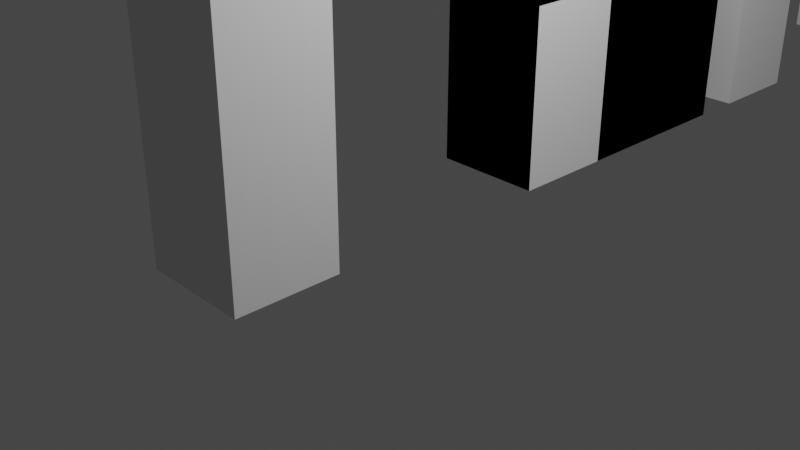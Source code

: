 # Source: POPPERS-text.blend  (saved by Blender 3.2.14; exported with 4.5.12 LTS)
import bpy
from mathutils import Matrix  # noqa: F401  (used for matrix-valued properties, if any)

bpy.ops.wm.read_factory_settings(use_empty=True)
scene = bpy.context.scene
scene.name = 'Scene'

# ---- collections
col_collection = bpy.data.collections.new('Collection'); scene.collection.children.link(col_collection)

# ---- world
world_world = bpy.data.worlds.new('World'); scene.world = world_world
world_world.use_nodes = True; world_world.node_tree.nodes.clear()
_N = world_world.node_tree.nodes; _L = world_world.node_tree.links
n0 = _N.new('ShaderNodeOutputWorld'); n0.name = 'World Output'; n0.location = (300, 300)
n1 = _N.new('ShaderNodeBackground'); n1.name = 'Background'; n1.location = (10, 300)
n1.inputs[0].default_value = (0.05088, 0.05088, 0.05088, 1.0)
_L.new(n1.outputs[0], n0.inputs[0])
n0.is_active_output = True
world_world.color = (0.05088, 0.05088, 0.05088)
world_world.use_sun_shadow = False
world_world.sun_shadow_jitter_overblur = 0.0

# ---- cameras
cam_camera = bpy.data.cameras.new('Camera')
cam_camera.clip_end = 100.0
cam_camera.ortho_scale = 7.314

# ---- lights
light_light = bpy.data.lights.new('Light', 'POINT')
light_light.transmission_factor = 0.0
light_light.energy = 1000.0
light_light.shadow_soft_size = 0.1
light_light.shadow_maximum_resolution = 0.006
light_light.use_absolute_resolution = True

# ---- meshes
me_cube_001 = bpy.data.meshes.new('Cube.001')
me_cube_001.from_pydata([(-0.6152, -0.173, -1.0), (-0.6152, -0.173, 1.0), (-0.6152, 1.0, -1.0), (-0.6152, 1.0, 1.0), (0.6152, -0.173, -1.0), (0.6152, -0.173, 1.0), (0.6152, 1.0, -1.0), (0.6152, 1.0, 1.0), (-0.6152, -0.173, 5.877), (-0.6152, 1.0, 5.877), (0.6152, 1.0, 5.877), (0.6152, -0.173, 5.877), (0.6152, 1.0, 3.438), (0.6152, -0.173, 3.438), (-0.6152, -0.173, 3.438), (-0.6152, 1.0, 3.438), (0.6152, 1.0, 4.658), (-0.6152, -0.173, 4.658), (0.6152, -0.173, 4.658), (-0.6152, 1.0, 4.658), (0.6152, -0.173, 2.219), (-0.6152, 1.0, 2.219), (0.6152, 1.0, 2.219), (-0.6152, -0.173, 2.219), (-0.6152, 3.132, 5.877), (0.6152, 3.132, 5.877), (0.6152, 3.132, 4.658), (0.6152, 3.132, 2.219), (0.6152, 3.132, 3.438), (-0.6152, 3.132, 3.438), (-0.6152, 3.132, 4.658), (-0.6152, 3.132, 2.219), (0.6152, 2.066, 5.877), (-0.6152, 2.066, 5.877), (-0.6152, 2.066, 4.658), (0.6152, 2.066, 4.658), (0.6152, 2.066, 2.219), (-0.6152, 2.066, 2.219), (-0.6152, 3.648, -1.0), (-0.6152, 3.648, 1.0), (-0.6152, 4.821, -1.0), (-0.6152, 4.821, 1.0), (0.6152, 3.648, -1.0), (0.6152, 3.648, 1.0), (0.6152, 4.821, -1.0), (0.6152, 4.821, 1.0), (-0.6152, 3.648, 5.877), (-0.6152, 4.821, 5.877), (0.6152, 4.821, 5.877), (0.6152, 3.648, 5.877), (0.6152, 4.821, 3.438), (0.6152, 3.648, 3.438), (-0.6152, 3.648, 3.438), (-0.6152, 4.821, 3.438), (0.6152, 4.821, 4.658), (-0.6152, 3.648, 4.658), (0.6152, 3.648, 4.658), (-0.6152, 4.821, 4.658), (0.6152, 3.648, 2.219), (-0.6152, 4.821, 2.219), (0.6152, 4.821, 2.219), (-0.6152, 3.648, 2.219), (-0.6152, 6.952, 5.877), (0.6152, 6.952, 5.877), (0.6152, 6.952, 4.658), (0.6152, 5.887, 1.44), (-0.6152, 5.887, 1.44), (-0.6152, 6.952, 1.44), (-0.6152, 6.952, 4.658), (0.6152, 6.952, 1.44), (0.6152, 5.887, 5.877), (-0.6152, 5.887, 5.877), (-0.6152, 5.887, 4.658), (0.6152, 5.887, 4.658), (0.6152, 4.821, 0.2203), (-0.6152, 4.821, 0.2203), (-0.6152, 4.821, -0.9985), (0.6152, 4.821, -0.9985), (-0.6152, 8.721, 1.0), (0.6152, 6.952, -0.9985), (0.6152, 6.952, 0.2203), (-0.6152, 6.952, 0.2203), (-0.6152, 8.721, -1.0), (-0.6152, 6.952, -0.9985), (-0.6152, 7.548, 1.0), (-0.6152, 7.548, -1.0), (0.6152, 5.887, -0.9985), (-0.6152, 5.887, -0.9985), (0.6152, 7.548, -1.0), (0.6152, 7.548, 1.0), (0.6152, 8.721, -1.0), (0.6152, 8.721, 1.0), (-0.6152, 7.548, 5.877), (-0.6152, 8.721, 5.877), (0.6152, 8.721, 5.877), (0.6152, 7.548, 5.877), (0.6152, 8.721, 3.438), (0.6152, 7.548, 3.438), (-0.6152, 7.548, 3.438), (-0.6152, 8.721, 3.438), (0.6152, 8.721, 4.658), (-0.6152, 7.548, 4.658), (0.6152, 7.548, 4.658), (-0.6152, 8.721, 4.658), (0.6152, 7.548, 2.219), (-0.6152, 8.721, 2.219), (0.6152, 8.721, 2.219), (-0.6152, 7.548, 2.219), (-0.6152, 10.85, 5.877), (0.6152, 10.85, 5.877), (0.6152, 10.85, 4.658), (0.6152, 10.85, 2.219), (0.6152, 10.85, 3.438), (-0.6152, 10.85, 3.438), (-0.6152, 10.85, 4.658), (-0.6152, 10.85, 2.219), (0.6152, 9.787, 5.877), (-0.6152, 9.787, 5.877), (-0.6152, 9.787, 4.658), (0.6152, 9.787, 4.658), (0.6152, 9.787, 2.219), (-0.6152, 9.787, 2.219), (-0.6152, 12.64, 1.0), (-0.6152, 12.64, -1.0), (-0.6152, 11.46, 1.0), (-0.6152, 11.46, -1.0), (0.6152, 11.46, -1.0), (0.6152, 11.46, 1.0), (0.6152, 12.64, -1.0), (0.6152, 12.64, 1.0), (-0.6152, 11.46, 5.877), (-0.6152, 12.64, 5.877), (0.6152, 12.64, 5.877), (0.6152, 11.46, 5.877), (0.6152, 12.64, 3.438), (0.6152, 11.46, 3.438), (-0.6152, 11.46, 3.438), (-0.6152, 12.64, 3.438), (0.6152, 12.64, 4.658), (-0.6152, 11.46, 4.658), (0.6152, 11.46, 4.658), (-0.6152, 12.64, 4.658), (0.6152, 11.46, 2.219), (-0.6152, 12.64, 2.219), (0.6152, 12.64, 2.219), (-0.6152, 11.46, 2.219), (-0.6152, 14.77, 5.877), (0.6152, 14.77, 5.877), (0.6152, 14.77, 4.658), (0.6152, 14.77, 2.219), (0.6152, 14.77, 3.438), (-0.6152, 14.77, 3.438), (-0.6152, 14.77, 4.658), (-0.6152, 14.77, 2.219), (0.6152, 13.7, 5.877), (-0.6152, 13.7, 5.877), (-0.6152, 13.7, 4.658), (0.6152, 13.7, 4.658), (0.6152, 13.7, 2.219), (-0.6152, 13.7, 2.219), (-0.6152, 3.132, 2.219), (-0.6152, 3.648, -1.0), (-0.6152, 3.648, 1.0), (-0.6152, 4.821, 1.0), (0.6152, 3.648, -1.0), (0.6152, 3.648, 1.0), (0.6152, 4.821, 1.0), (-0.6152, 3.648, 5.877), (-0.6152, 4.821, 5.877), (0.6152, 4.821, 5.877), (0.6152, 3.648, 5.877), (0.6152, 4.821, 3.438), (0.6152, 3.648, 3.438), (-0.6152, 3.648, 3.438), (-0.6152, 4.821, 3.438), (0.6152, 4.821, 4.658), (-0.6152, 3.648, 4.658), (0.6152, 3.648, 4.658), (-0.6152, 4.821, 4.658), (0.6152, 3.648, 2.219), (-0.6152, 4.821, 2.219), (0.6152, 4.821, 2.219), (-0.6152, 3.648, 2.219), (-0.6152, 6.952, 5.877), (0.6152, 6.952, 5.877), (0.6152, 6.952, 4.658), (0.6152, 5.887, 1.44), (-0.6152, 5.887, 1.44), (-0.6152, 6.952, 1.44), (-0.6152, 6.952, 4.658), (0.6152, 6.952, 1.44), (0.6152, 5.887, 5.877), (-0.6152, 5.887, 5.877), (-0.6152, 5.887, 4.658), (0.6152, 5.887, 4.658), (0.6152, 4.821, 0.2203), (-0.6152, 4.821, 0.2203), (-0.6152, 4.821, -0.9985), (0.6152, 4.821, -0.9985), (0.6152, 6.952, -0.9985), (0.6152, 6.952, 0.2203), (-0.6152, 6.952, 0.2203), (-0.6152, 6.952, -0.9985), (0.6152, 5.887, -0.9985), (-0.6152, 5.887, -0.9985), (-0.6152, 15.45, -1.0), (-0.6152, 15.45, 1.0), (-0.6152, 16.63, -1.0), (-0.6152, 16.63, 0.3172), (0.6152, 15.45, -1.0), (0.6152, 15.45, 1.0), (0.6152, 16.63, -1.0), (0.6152, 16.63, 0.3172), (-0.6152, 14.94, 2.219), (-0.6152, 15.45, -1.0), (-0.6152, 15.45, 1.0), (-0.6152, 16.63, 0.3172), (0.6152, 15.45, -1.0), (0.6152, 15.45, 1.0), (0.6152, 16.63, 0.3172), (-0.6152, 15.45, 5.877), (-0.6152, 16.63, 5.877), (0.6152, 16.63, 5.877), (0.6152, 15.45, 5.877), (0.6152, 16.63, 3.438), (0.6152, 15.45, 3.438), (-0.6152, 15.45, 3.438), (-0.6152, 16.63, 3.438), (0.6152, 16.63, 4.658), (-0.6152, 15.45, 4.658), (0.6152, 15.45, 4.658), (-0.6152, 16.63, 4.658), (0.6152, 15.45, 2.219), (-0.6152, 16.63, 2.219), (0.6152, 16.63, 2.219), (-0.6152, 15.45, 2.219), (-0.6152, 18.67, 2.219), (-0.6152, 18.67, 4.658), (-0.6152, 18.67, 3.438), (0.6152, 18.67, 3.438), (0.6152, 18.67, 2.219), (0.6152, 18.67, 4.658), (0.6152, 18.67, 5.877), (-0.6152, 18.67, 5.877), (0.6152, 18.67, 0.3172), (0.6152, 18.67, -1.0), (-0.6152, 18.67, -1.0), (-0.6152, 18.67, 0.3172), (-0.6152, 20.55, 1.0), (-0.6152, 20.55, -1.0), (-0.6152, 19.37, 1.0), (-0.6152, 19.37, -1.0), (0.6152, 19.37, -1.0), (0.6152, 19.37, 1.0), (0.6152, 20.55, -1.0), (0.6152, 20.55, 1.0), (-0.6152, 19.37, 5.877), (-0.6152, 20.55, 5.877), (0.6152, 20.55, 5.877), (0.6152, 19.37, 5.877), (0.6152, 20.55, 3.438), (0.6152, 19.37, 3.438), (-0.6152, 19.37, 3.438), (-0.6152, 20.55, 3.438), (0.6152, 20.55, 4.658), (-0.6152, 19.37, 4.658), (0.6152, 19.37, 4.658), (-0.6152, 20.55, 4.658), (0.6152, 19.37, 2.219), (-0.6152, 20.55, 2.219), (0.6152, 20.55, 2.219), (-0.6152, 19.37, 2.219), (-0.6152, 22.68, 5.877), (0.6152, 22.68, 5.877), (0.6152, 22.68, 4.658), (0.6152, 22.68, 2.219), (0.6152, 22.68, 3.438), (-0.6152, 22.68, 3.438), (-0.6152, 22.68, 4.658), (-0.6152, 22.68, 2.219), (0.6152, 21.61, 5.877), (-0.6152, 21.61, 5.877), (-0.6152, 21.61, 4.658), (0.6152, 21.61, 4.658), (0.6152, 21.61, 2.219), (-0.6152, 21.61, 2.219), (0.6152, 21.61, 3.438), (-0.6152, 21.61, 3.438), (-0.6152, 21.73, -0.9984), (0.6152, 21.73, -0.9984), (-0.6152, 22.8, -0.9984), (0.6152, 22.8, -0.9984), (-0.6152, 23.47, 0.2256), (0.6152, 23.47, 0.2256), (0.6152, 24.53, 0.2256), (-0.6152, 24.53, 0.2256), (0.6152, 25.71, -0.9935), (-0.6152, 25.71, -0.9935), (-0.6152, 23.47, 5.877), (-0.6152, 24.64, 5.877), (0.6152, 24.64, 5.877), (0.6152, 23.47, 5.877), (-0.6152, 25.71, 0.2263), (0.6152, 25.71, 0.2263), (-0.6152, 26.77, -0.9935), (0.6152, 26.77, -0.9935), (0.6152, 24.64, 4.658), (-0.6152, 23.47, 4.658), (0.6152, 23.47, 4.658), (-0.6152, 24.64, 4.658), (0.6152, 26.77, 0.2263), (-0.6152, 26.77, 0.2263), (-0.6152, 24.64, -0.9935), (0.6152, 23.47, -0.9935), (-0.6152, 26.77, 5.877), (0.6152, 26.77, 5.877), (0.6152, 26.77, 4.658), (-0.6152, 23.47, -0.9935), (0.6152, 24.64, -0.9935), (0.6152, 23.47, 0.2263), (-0.6152, 26.77, 4.658), (0.6152, 24.64, 0.2263), (0.6152, 25.71, 5.877), (-0.6152, 25.71, 5.877), (-0.6152, 25.71, 4.658), (0.6152, 25.71, 4.658), (-0.6152, 24.64, 0.2263), (-0.6152, 23.47, 0.2263)], [], [(0, 1, 3, 2), (2, 3, 7, 6), (6, 7, 5, 4), (4, 5, 1, 0), (2, 6, 4, 0), (18, 16, 10, 11), (10, 9, 8, 11), (19, 17, 8, 9), (17, 18, 11, 8), (33, 32, 25, 24), (21, 15, 29, 31, 37), (23, 20, 13, 14), (21, 23, 14, 15), (20, 22, 12, 13), (12, 15, 19, 16), (14, 13, 18, 17), (15, 14, 17, 19), (13, 12, 16, 18), (5, 7, 22, 20), (3, 1, 23, 21), (1, 5, 20, 23), (7, 3, 21, 22), (26, 30, 24, 25), (27, 31, 29, 28), (15, 12, 28, 29), (34, 33, 24, 30), (12, 22, 36, 27, 28), (32, 35, 26, 25), (26, 35, 36, 27), (16, 19, 34, 35), (10, 16, 35, 32), (19, 9, 33, 34), (9, 10, 32, 33), (36, 37, 31, 27), (35, 34, 37, 36), (34, 30, 31, 37), (30, 26, 27, 31), (22, 21, 37, 36), (38, 39, 41, 40), (40, 41, 45, 44), (44, 45, 43, 42), (42, 43, 39, 38), (40, 44, 42, 38), (56, 54, 48, 49), (48, 47, 46, 49), (57, 55, 46, 47), (55, 56, 49, 46), (71, 70, 63, 62), (61, 58, 51, 52), (59, 61, 52, 53), (58, 60, 50, 51), (50, 53, 57, 54), (52, 51, 56, 55), (53, 52, 55, 57), (51, 50, 54, 56), (43, 45, 60, 58), (41, 39, 61, 59), (39, 43, 58, 61), (45, 41, 59, 60), (64, 68, 62, 63), (60, 59, 53, 50), (72, 71, 62, 68), (70, 73, 64, 63), (54, 57, 72, 73), (48, 54, 73, 70), (57, 47, 71, 72), (47, 48, 70, 71), (76, 75, 81, 83, 87), (75, 74, 80, 81), (74, 77, 86, 79, 80), (69, 65, 86, 79), (86, 87, 83, 79), (65, 66, 87, 86), (66, 67, 83, 87), (67, 69, 79, 83), (77, 76, 87, 86), (64, 73, 65, 69), (68, 64, 69, 67), (73, 72, 66, 65), (72, 68, 67, 66), (85, 84, 78, 82), (82, 78, 91, 90), (90, 91, 89, 88), (88, 89, 84, 85), (82, 90, 88, 85), (102, 100, 94, 95), (94, 93, 92, 95), (103, 101, 92, 93), (101, 102, 95, 92), (117, 116, 109, 108), (105, 99, 113, 115, 121), (107, 104, 97, 98), (105, 107, 98, 99), (104, 106, 96, 97), (96, 99, 103, 100), (98, 97, 102, 101), (99, 98, 101, 103), (97, 96, 100, 102), (89, 91, 106, 104), (78, 84, 107, 105), (84, 89, 104, 107), (91, 78, 105, 106), (110, 114, 108, 109), (111, 115, 113, 112), (99, 96, 112, 113), (118, 117, 108, 114), (96, 106, 120, 111, 112), (116, 119, 110, 109), (110, 119, 120, 111), (100, 103, 118, 119), (94, 100, 119, 116), (103, 93, 117, 118), (93, 94, 116, 117), (120, 121, 115, 111), (119, 118, 121, 120), (118, 114, 115, 121), (114, 110, 111, 115), (106, 105, 121, 120), (125, 124, 122, 123), (123, 122, 129, 128), (128, 129, 127, 126), (126, 127, 124, 125), (123, 128, 126, 125), (140, 138, 132, 133), (132, 131, 130, 133), (141, 139, 130, 131), (139, 140, 133, 130), (155, 154, 147, 146), (143, 137, 151, 153, 159), (145, 142, 135, 136), (143, 145, 136, 137), (142, 144, 134, 135), (134, 137, 141, 138), (136, 135, 140, 139), (137, 136, 139, 141), (135, 134, 138, 140), (127, 129, 144, 142), (122, 124, 145, 143), (124, 127, 142, 145), (129, 122, 143, 144), (148, 152, 146, 147), (149, 153, 151, 150), (137, 134, 150, 151), (156, 155, 146, 152), (134, 144, 158, 149, 150), (154, 157, 148, 147), (148, 157, 158, 149), (138, 141, 156, 157), (132, 138, 157, 154), (141, 131, 155, 156), (131, 132, 154, 155), (158, 159, 153, 149), (157, 156, 159, 158), (156, 152, 153, 159), (152, 148, 149, 153), (144, 143, 159, 158), (164, 165, 162, 161), (177, 175, 169, 170), (169, 168, 167, 170), (178, 176, 167, 168), (176, 177, 170, 167), (192, 191, 184, 183), (182, 179, 172, 173), (180, 182, 173, 174), (179, 181, 171, 172), (171, 174, 178, 175), (173, 172, 177, 176), (174, 173, 176, 178), (172, 171, 175, 177), (165, 166, 181, 179), (163, 162, 182, 180), (162, 165, 179, 182), (166, 163, 180, 181), (185, 189, 183, 184), (181, 180, 174, 171), (193, 192, 183, 189), (191, 194, 185, 184), (175, 178, 193, 194), (169, 175, 194, 191), (178, 168, 192, 193), (168, 169, 191, 192), (197, 196, 201, 202, 204), (196, 195, 200, 201), (195, 198, 203, 199, 200), (190, 186, 203, 199), (203, 204, 202, 199), (186, 187, 204, 203), (187, 188, 202, 204), (188, 190, 199, 202), (198, 197, 204, 203), (185, 194, 186, 190), (189, 185, 190, 188), (194, 193, 187, 186), (193, 189, 188, 187), (205, 206, 208, 207), (234, 233, 236, 240), (211, 212, 210, 209), (209, 210, 206, 205), (207, 211, 209, 205), (217, 218, 215, 214), (230, 228, 222, 223), (222, 221, 220, 223), (231, 229, 220, 221), (229, 230, 223, 220), (211, 207, 246, 245), (235, 232, 225, 226), (233, 235, 226, 227), (232, 234, 224, 225), (224, 227, 231, 228), (226, 225, 230, 229), (227, 226, 229, 231), (225, 224, 228, 230), (218, 219, 234, 232), (216, 215, 235, 233), (215, 218, 232, 235), (219, 216, 233, 234), (231, 221, 243, 237), (208, 212, 244, 247), (227, 224, 239, 238), (224, 234, 240, 239), (228, 231, 237, 241), (240, 236, 238, 239), (246, 247, 244, 245), (242, 241, 237, 243), (212, 211, 245, 244), (222, 228, 241, 242), (221, 222, 242, 243), (233, 227, 238, 236), (207, 208, 247, 246), (251, 250, 248, 249), (249, 248, 255, 254), (254, 255, 253, 252), (266, 264, 258, 259), (267, 265, 256, 257), (265, 266, 259, 256), (281, 280, 273, 272), (269, 263, 287, 277, 279, 285), (271, 268, 261, 262), (269, 271, 262, 263), (268, 270, 260, 261), (260, 263, 267, 264), (262, 261, 266, 265), (263, 262, 265, 267), (261, 260, 264, 266), (253, 255, 270, 268), (248, 250, 271, 269), (250, 253, 268, 271), (255, 248, 269, 270), (274, 278, 272, 273), (263, 260, 286, 276, 277, 287), (282, 281, 272, 278), (280, 283, 274, 273), (274, 283, 284, 275), (264, 267, 282, 283), (258, 264, 283, 280), (267, 257, 281, 282), (284, 285, 279, 275), (283, 282, 285, 284), (282, 278, 279, 285), (278, 274, 275, 279), (269, 285, 290, 288), (260, 270, 284, 286), (256, 259, 258, 257), (281, 257, 258, 280), (254, 252, 251, 249), (251, 252, 253, 250), (289, 288, 290, 291), (285, 284, 291, 290), (284, 270, 289, 291), (270, 269, 288, 289), (312, 318, 313, 317), (305, 296, 297, 304), (326, 321, 303, 302), (308, 306, 300, 301), (300, 299, 298, 301), (309, 307, 298, 299), (307, 308, 301, 298), (323, 322, 315, 314), (312, 326, 302, 297), (321, 318, 296, 303), (318, 312, 297, 296), (303, 296, 305, 310), (297, 302, 311, 304), (305, 304, 311, 310), (302, 303, 310, 311), (317, 313, 319, 327), (316, 320, 314, 315), (312, 317, 327, 326), (316, 325, 293, 294), (324, 323, 314, 320), (324, 320, 295, 292), (322, 325, 316, 315), (320, 316, 294, 295), (306, 309, 324, 325), (300, 306, 325, 322), (309, 299, 323, 324), (299, 300, 322, 323), (321, 326, 327, 319), (294, 293, 292, 295), (313, 318, 321, 319), (325, 324, 292, 293), (309, 306, 308, 307)])
_uv = me_cube_001.uv_layers.new(name='UVMap')
_uv.uv.foreach_set('vector', [0.375, 0.0, 0.625, 0.0, 0.625, 0.25, 0.375, 0.25, 0.375, 0.25, 0.625, 0.25, 0.625, 0.5, 0.375, 0.5, 0.375, 0.5, 0.625, 0.5, 0.625, 0.75, 0.375, 0.75, 0.375, 0.75, 0.625, 0.75, 0.625, 1.0, 0.375, 1.0, 0.125, 0.5, 0.375, 0.5, 0.375, 0.75, 0.125, 0.75, 0.625, 0.75, 0.625, 0.5, 0.625, 0.5, 0.625, 0.75, 0.625, 0.5, 0.875, 0.5, 0.875, 0.75, 0.625, 0.75, 0.625, 0.25, 0.625, 0.0, 0.625, 0.0, 0.625, 0.25, 0.625, 1.0, 0.625, 0.75, 0.625, 0.75, 0.625, 1.0, 0.875, 0.5, 0.625, 0.5, 0.625, 0.5, 0.875, 0.5, 0.625, 0.25, 0.625, 0.25, 0.625, 0.25, 0.625, 0.25, 0.625, 0.25, 0.625, 1.0, 0.625, 0.75, 0.625, 0.75, 0.625, 1.0, 0.625, 0.25, 0.625, 0.0, 0.625, 0.0, 0.625, 0.25, 0.625, 0.75, 0.625, 0.5, 0.625, 0.5, 0.625, 0.75, 0.625, 0.5, 0.625, 0.25, 0.625, 0.25, 0.625, 0.5, 0.625, 1.0, 0.625, 0.75, 0.625, 0.75, 0.625, 1.0, 0.625, 0.25, 0.625, 0.0, 0.625, 0.0, 0.625, 0.25, 0.625, 0.75, 0.625, 0.5, 0.625, 0.5, 0.625, 0.75, 0.625, 0.75, 0.625, 0.5, 0.625, 0.5, 0.625, 0.75, 0.625, 0.25, 0.625, 0.0, 0.625, 0.0, 0.625, 0.25, 0.625, 1.0, 0.625, 0.75, 0.625, 0.75, 0.625, 1.0, 0.625, 0.5, 0.625, 0.25, 0.625, 0.25, 0.625, 0.5, 0.625, 0.5, 0.625, 0.25, 0.625, 0.25, 0.625, 0.5, 0.625, 0.5, 0.625, 0.25, 0.625, 0.25, 0.625, 0.5, 0.625, 0.25, 0.625, 0.5, 0.625, 0.5, 0.625, 0.25, 0.625, 0.25, 0.625, 0.25, 0.625, 0.25, 0.625, 0.25, 0.625, 0.5, 0.625, 0.5, 0.625, 0.5, 0.625, 0.5, 0.625, 0.5, 0.625, 0.5, 0.625, 0.5, 0.625, 0.5, 0.625, 0.5, 0.625, 0.5, 0.625, 0.5, 0.625, 0.5, 0.625, 0.5, 0.625, 0.5, 0.625, 0.25, 0.625, 0.25, 0.625, 0.5, 0.625, 0.5, 0.625, 0.5, 0.625, 0.5, 0.625, 0.5, 0.625, 0.25, 0.625, 0.25, 0.625, 0.25, 0.625, 0.25, 0.875, 0.5, 0.625, 0.5, 0.625, 0.5, 0.875, 0.5, 0.625, 0.5, 0.625, 0.25, 0.625, 0.25, 0.625, 0.5, 0.625, 0.5, 0.625, 0.25, 0.625, 0.25, 0.625, 0.5, 0.625, 0.25, 0.625, 0.25, 0.625, 0.25, 0.625, 0.25, 0.625, 0.25, 0.625, 0.5, 0.625, 0.5, 0.625, 0.25, 0.625, 0.5, 0.625, 0.25, 0.625, 0.25, 0.625, 0.5, 0.375, 0.0, 0.625, 0.0, 0.625, 0.25, 0.375, 0.25, 0.375, 0.25, 0.625, 0.25, 0.625, 0.5, 0.375, 0.5, 0.375, 0.5, 0.625, 0.5, 0.625, 0.75, 0.375, 0.75, 0.375, 0.75, 0.625, 0.75, 0.625, 1.0, 0.375, 1.0, 0.125, 0.5, 0.375, 0.5, 0.375, 0.75, 0.125, 0.75, 0.625, 0.75, 0.625, 0.5, 0.625, 0.5, 0.625, 0.75, 0.625, 0.5, 0.875, 0.5, 0.875, 0.75, 0.625, 0.75, 0.625, 0.25, 0.625, 0.0, 0.625, 0.0, 0.625, 0.25, 0.625, 1.0, 0.625, 0.75, 0.625, 0.75, 0.625, 1.0, 0.875, 0.5, 0.625, 0.5, 0.625, 0.5, 0.875, 0.5, 0.625, 1.0, 0.625, 0.75, 0.625, 0.75, 0.625, 1.0, 0.625, 0.25, 0.625, 0.0, 0.625, 0.0, 0.625, 0.25, 0.625, 0.75, 0.625, 0.5, 0.625, 0.5, 0.625, 0.75, 0.625, 0.5, 0.625, 0.25, 0.625, 0.25, 0.625, 0.5, 0.625, 1.0, 0.625, 0.75, 0.625, 0.75, 0.625, 1.0, 0.625, 0.25, 0.625, 0.0, 0.625, 0.0, 0.625, 0.25, 0.625, 0.75, 0.625, 0.5, 0.625, 0.5, 0.625, 0.75, 0.625, 0.75, 0.625, 0.5, 0.625, 0.5, 0.625, 0.75, 0.625, 0.25, 0.625, 0.0, 0.625, 0.0, 0.625, 0.25, 0.625, 1.0, 0.625, 0.75, 0.625, 0.75, 0.625, 1.0, 0.625, 0.5, 0.625, 0.25, 0.625, 0.25, 0.625, 0.5, 0.625, 0.5, 0.625, 0.25, 0.625, 0.25, 0.625, 0.5, 0.625, 0.5, 0.625, 0.25, 0.625, 0.25, 0.625, 0.5, 0.625, 0.25, 0.625, 0.25, 0.625, 0.25, 0.625, 0.25, 0.625, 0.5, 0.625, 0.5, 0.625, 0.5, 0.625, 0.5, 0.625, 0.5, 0.625, 0.25, 0.625, 0.25, 0.625, 0.5, 0.625, 0.5, 0.625, 0.5, 0.625, 0.5, 0.625, 0.5, 0.625, 0.25, 0.625, 0.25, 0.625, 0.25, 0.625, 0.25, 0.875, 0.5, 0.625, 0.5, 0.625, 0.5, 0.875, 0.5, 0.625, 0.25, 0.625, 0.25, 0.625, 0.25, 0.625, 0.25, 0.625, 0.25, 0.625, 0.25, 0.625, 0.5, 0.625, 0.5, 0.625, 0.25, 0.625, 0.5, 0.625, 0.5, 0.625, 0.5, 0.625, 0.5, 0.625, 0.5, 0.625, 0.5, 0.625, 0.5, 0.625, 0.5, 0.625, 0.5, 0.625, 0.5, 0.625, 0.25, 0.625, 0.25, 0.625, 0.5, 0.625, 0.5, 0.625, 0.25, 0.625, 0.25, 0.625, 0.5, 0.625, 0.25, 0.625, 0.25, 0.625, 0.25, 0.625, 0.25, 0.625, 0.25, 0.625, 0.5, 0.625, 0.5, 0.625, 0.25, 0.625, 0.5, 0.625, 0.25, 0.625, 0.25, 0.625, 0.5, 0.625, 0.5, 0.625, 0.5, 0.625, 0.5, 0.625, 0.5, 0.625, 0.25, 0.625, 0.5, 0.625, 0.5, 0.625, 0.25, 0.625, 0.5, 0.625, 0.25, 0.625, 0.25, 0.625, 0.5, 0.625, 0.25, 0.625, 0.25, 0.625, 0.25, 0.625, 0.25, 0.375, 0.0, 0.625, 0.0, 0.625, 0.25, 0.375, 0.25, 0.375, 0.25, 0.625, 0.25, 0.625, 0.5, 0.375, 0.5, 0.375, 0.5, 0.625, 0.5, 0.625, 0.75, 0.375, 0.75, 0.375, 0.75, 0.625, 0.75, 0.625, 1.0, 0.375, 1.0, 0.125, 0.5, 0.375, 0.5, 0.375, 0.75, 0.125, 0.75, 0.625, 0.75, 0.625, 0.5, 0.625, 0.5, 0.625, 0.75, 0.625, 0.5, 0.875, 0.5, 0.875, 0.75, 0.625, 0.75, 0.625, 0.25, 0.625, 0.0, 0.625, 0.0, 0.625, 0.25, 0.625, 1.0, 0.625, 0.75, 0.625, 0.75, 0.625, 1.0, 0.875, 0.5, 0.625, 0.5, 0.625, 0.5, 0.875, 0.5, 0.625, 0.25, 0.625, 0.25, 0.625, 0.25, 0.625, 0.25, 0.625, 0.25, 0.625, 1.0, 0.625, 0.75, 0.625, 0.75, 0.625, 1.0, 0.625, 0.25, 0.625, 0.0, 0.625, 0.0, 0.625, 0.25, 0.625, 0.75, 0.625, 0.5, 0.625, 0.5, 0.625, 0.75, 0.625, 0.5, 0.625, 0.25, 0.625, 0.25, 0.625, 0.5, 0.625, 1.0, 0.625, 0.75, 0.625, 0.75, 0.625, 1.0, 0.625, 0.25, 0.625, 0.0, 0.625, 0.0, 0.625, 0.25, 0.625, 0.75, 0.625, 0.5, 0.625, 0.5, 0.625, 0.75, 0.625, 0.75, 0.625, 0.5, 0.625, 0.5, 0.625, 0.75, 0.625, 0.25, 0.625, 0.0, 0.625, 0.0, 0.625, 0.25, 0.625, 1.0, 0.625, 0.75, 0.625, 0.75, 0.625, 1.0, 0.625, 0.5, 0.625, 0.25, 0.625, 0.25, 0.625, 0.5, 0.625, 0.5, 0.625, 0.25, 0.625, 0.25, 0.625, 0.5, 0.625, 0.5, 0.625, 0.25, 0.625, 0.25, 0.625, 0.5, 0.625, 0.25, 0.625, 0.5, 0.625, 0.5, 0.625, 0.25, 0.625, 0.25, 0.625, 0.25, 0.625, 0.25, 0.625, 0.25, 0.625, 0.5, 0.625, 0.5, 0.625, 0.5, 0.625, 0.5, 0.625, 0.5, 0.625, 0.5, 0.625, 0.5, 0.625, 0.5, 0.625, 0.5, 0.625, 0.5, 0.625, 0.5, 0.625, 0.5, 0.625, 0.5, 0.625, 0.5, 0.625, 0.25, 0.625, 0.25, 0.625, 0.5, 0.625, 0.5, 0.625, 0.5, 0.625, 0.5, 0.625, 0.5, 0.625, 0.25, 0.625, 0.25, 0.625, 0.25, 0.625, 0.25, 0.875, 0.5, 0.625, 0.5, 0.625, 0.5, 0.875, 0.5, 0.625, 0.5, 0.625, 0.25, 0.625, 0.25, 0.625, 0.5, 0.625, 0.5, 0.625, 0.25, 0.625, 0.25, 0.625, 0.5, 0.625, 0.25, 0.625, 0.25, 0.625, 0.25, 0.625, 0.25, 0.625, 0.25, 0.625, 0.5, 0.625, 0.5, 0.625, 0.25, 0.625, 0.5, 0.625, 0.25, 0.625, 0.25, 0.625, 0.5, 0.375, 0.0, 0.625, 0.0, 0.625, 0.25, 0.375, 0.25, 0.375, 0.25, 0.625, 0.25, 0.625, 0.5, 0.375, 0.5, 0.375, 0.5, 0.625, 0.5, 0.625, 0.75, 0.375, 0.75, 0.375, 0.75, 0.625, 0.75, 0.625, 1.0, 0.375, 1.0, 0.125, 0.5, 0.375, 0.5, 0.375, 0.75, 0.125, 0.75, 0.625, 0.75, 0.625, 0.5, 0.625, 0.5, 0.625, 0.75, 0.625, 0.5, 0.875, 0.5, 0.875, 0.75, 0.625, 0.75, 0.625, 0.25, 0.625, 0.0, 0.625, 0.0, 0.625, 0.25, 0.625, 1.0, 0.625, 0.75, 0.625, 0.75, 0.625, 1.0, 0.875, 0.5, 0.625, 0.5, 0.625, 0.5, 0.875, 0.5, 0.625, 0.25, 0.625, 0.25, 0.625, 0.25, 0.625, 0.25, 0.625, 0.25, 0.625, 1.0, 0.625, 0.75, 0.625, 0.75, 0.625, 1.0, 0.625, 0.25, 0.625, 0.0, 0.625, 0.0, 0.625, 0.25, 0.625, 0.75, 0.625, 0.5, 0.625, 0.5, 0.625, 0.75, 0.625, 0.5, 0.625, 0.25, 0.625, 0.25, 0.625, 0.5, 0.625, 1.0, 0.625, 0.75, 0.625, 0.75, 0.625, 1.0, 0.625, 0.25, 0.625, 0.0, 0.625, 0.0, 0.625, 0.25, 0.625, 0.75, 0.625, 0.5, 0.625, 0.5, 0.625, 0.75, 0.625, 0.75, 0.625, 0.5, 0.625, 0.5, 0.625, 0.75, 0.625, 0.25, 0.625, 0.0, 0.625, 0.0, 0.625, 0.25, 0.625, 1.0, 0.625, 0.75, 0.625, 0.75, 0.625, 1.0, 0.625, 0.5, 0.625, 0.25, 0.625, 0.25, 0.625, 0.5, 0.625, 0.5, 0.625, 0.25, 0.625, 0.25, 0.625, 0.5, 0.625, 0.5, 0.625, 0.25, 0.625, 0.25, 0.625, 0.5, 0.625, 0.25, 0.625, 0.5, 0.625, 0.5, 0.625, 0.25, 0.625, 0.25, 0.625, 0.25, 0.625, 0.25, 0.625, 0.25, 0.625, 0.5, 0.625, 0.5, 0.625, 0.5, 0.625, 0.5, 0.625, 0.5, 0.625, 0.5, 0.625, 0.5, 0.625, 0.5, 0.625, 0.5, 0.625, 0.5, 0.625, 0.5, 0.625, 0.5, 0.625, 0.5, 0.625, 0.5, 0.625, 0.25, 0.625, 0.25, 0.625, 0.5, 0.625, 0.5, 0.625, 0.5, 0.625, 0.5, 0.625, 0.5, 0.625, 0.25, 0.625, 0.25, 0.625, 0.25, 0.625, 0.25, 0.875, 0.5, 0.625, 0.5, 0.625, 0.5, 0.875, 0.5, 0.625, 0.5, 0.625, 0.25, 0.625, 0.25, 0.625, 0.5, 0.625, 0.5, 0.625, 0.25, 0.625, 0.25, 0.625, 0.5, 0.625, 0.25, 0.625, 0.25, 0.625, 0.25, 0.625, 0.25, 0.625, 0.25, 0.625, 0.5, 0.625, 0.5, 0.625, 0.25, 0.625, 0.5, 0.625, 0.25, 0.625, 0.25, 0.625, 0.5, 0.375, 0.75, 0.625, 0.75, 0.625, 1.0, 0.375, 1.0, 0.625, 0.75, 0.625, 0.5, 0.625, 0.5, 0.625, 0.75, 0.625, 0.5, 0.875, 0.5, 0.875, 0.75, 0.625, 0.75, 0.625, 0.25, 0.625, 0.0, 0.625, 0.0, 0.625, 0.25, 0.625, 1.0, 0.625, 0.75, 0.625, 0.75, 0.625, 1.0, 0.875, 0.5, 0.625, 0.5, 0.625, 0.5, 0.875, 0.5, 0.625, 1.0, 0.625, 0.75, 0.625, 0.75, 0.625, 1.0, 0.625, 0.25, 0.625, 0.0, 0.625, 0.0, 0.625, 0.25, 0.625, 0.75, 0.625, 0.5, 0.625, 0.5, 0.625, 0.75, 0.625, 0.5, 0.625, 0.25, 0.625, 0.25, 0.625, 0.5, 0.625, 1.0, 0.625, 0.75, 0.625, 0.75, 0.625, 1.0, 0.625, 0.25, 0.625, 0.0, 0.625, 0.0, 0.625, 0.25, 0.625, 0.75, 0.625, 0.5, 0.625, 0.5, 0.625, 0.75, 0.625, 0.75, 0.625, 0.5, 0.625, 0.5, 0.625, 0.75, 0.625, 0.25, 0.625, 0.0, 0.625, 0.0, 0.625, 0.25, 0.625, 1.0, 0.625, 0.75, 0.625, 0.75, 0.625, 1.0, 0.625, 0.5, 0.625, 0.25, 0.625, 0.25, 0.625, 0.5, 0.625, 0.5, 0.625, 0.25, 0.625, 0.25, 0.625, 0.5, 0.625, 0.5, 0.625, 0.25, 0.625, 0.25, 0.625, 0.5, 0.625, 0.25, 0.625, 0.25, 0.625, 0.25, 0.625, 0.25, 0.625, 0.5, 0.625, 0.5, 0.625, 0.5, 0.625, 0.5, 0.625, 0.5, 0.625, 0.25, 0.625, 0.25, 0.625, 0.5, 0.625, 0.5, 0.625, 0.5, 0.625, 0.5, 0.625, 0.5, 0.625, 0.25, 0.625, 0.25, 0.625, 0.25, 0.625, 0.25, 0.875, 0.5, 0.625, 0.5, 0.625, 0.5, 0.875, 0.5, 0.625, 0.25, 0.625, 0.25, 0.625, 0.25, 0.625, 0.25, 0.625, 0.25, 0.625, 0.25, 0.625, 0.5, 0.625, 0.5, 0.625, 0.25, 0.625, 0.5, 0.625, 0.5, 0.625, 0.5, 0.625, 0.5, 0.625, 0.5, 0.625, 0.5, 0.625, 0.5, 0.625, 0.5, 0.625, 0.5, 0.625, 0.5, 0.625, 0.25, 0.625, 0.25, 0.625, 0.5, 0.625, 0.5, 0.625, 0.25, 0.625, 0.25, 0.625, 0.5, 0.625, 0.25, 0.625, 0.25, 0.625, 0.25, 0.625, 0.25, 0.625, 0.25, 0.625, 0.5, 0.625, 0.5, 0.625, 0.25, 0.625, 0.5, 0.625, 0.25, 0.625, 0.25, 0.625, 0.5, 0.625, 0.5, 0.625, 0.5, 0.625, 0.5, 0.625, 0.5, 0.625, 0.25, 0.625, 0.5, 0.625, 0.5, 0.625, 0.25, 0.625, 0.5, 0.625, 0.25, 0.625, 0.25, 0.625, 0.5, 0.625, 0.25, 0.625, 0.25, 0.625, 0.25, 0.625, 0.25, 0.375, 0.0, 0.625, 0.0, 0.625, 0.25, 0.375, 0.25, 0.625, 0.5, 0.625, 0.25, 0.625, 0.25, 0.625, 0.5, 0.375, 0.5, 0.625, 0.5, 0.625, 0.75, 0.375, 0.75, 0.375, 0.75, 0.625, 0.75, 0.625, 1.0, 0.375, 1.0, 0.125, 0.5, 0.375, 0.5, 0.375, 0.75, 0.125, 0.75, 0.375, 0.75, 0.625, 0.75, 0.625, 1.0, 0.375, 1.0, 0.625, 0.75, 0.625, 0.5, 0.625, 0.5, 0.625, 0.75, 0.625, 0.5, 0.875, 0.5, 0.875, 0.75, 0.625, 0.75, 0.625, 0.25, 0.625, 0.0, 0.625, 0.0, 0.625, 0.25, 0.625, 1.0, 0.625, 0.75, 0.625, 0.75, 0.625, 1.0, 0.375, 0.5, 0.125, 0.5, 0.125, 0.5, 0.375, 0.5, 0.625, 1.0, 0.625, 0.75, 0.625, 0.75, 0.625, 1.0, 0.625, 0.25, 0.625, 0.0, 0.625, 0.0, 0.625, 0.25, 0.625, 0.75, 0.625, 0.5, 0.625, 0.5, 0.625, 0.75, 0.625, 0.5, 0.625, 0.25, 0.625, 0.25, 0.625, 0.5, 0.625, 1.0, 0.625, 0.75, 0.625, 0.75, 0.625, 1.0, 0.625, 0.25, 0.625, 0.0, 0.625, 0.0, 0.625, 0.25, 0.625, 0.75, 0.625, 0.5, 0.625, 0.5, 0.625, 0.75, 0.625, 0.75, 0.625, 0.5, 0.625, 0.5, 0.625, 0.75, 0.625, 0.25, 0.625, 0.0, 0.625, 0.0, 0.625, 0.25, 0.625, 1.0, 0.625, 0.75, 0.625, 0.75, 0.625, 1.0, 0.625, 0.5, 0.625, 0.25, 0.625, 0.25, 0.625, 0.5, 0.625, 0.25, 0.625, 0.25, 0.625, 0.25, 0.625, 0.25, 0.0, 0.0, 0.0, 0.0, 0.0, 0.0, 0.0, 0.0, 0.625, 0.25, 0.625, 0.5, 0.625, 0.5, 0.625, 0.25, 0.625, 0.5, 0.625, 0.5, 0.625, 0.5, 0.625, 0.5, 0.625, 0.5, 0.625, 0.25, 0.625, 0.25, 0.625, 0.5, 0.625, 0.5, 0.625, 0.25, 0.625, 0.25, 0.625, 0.5, 0.375, 0.25, 0.625, 0.25, 0.625, 0.5, 0.375, 0.5, 0.625, 0.5, 0.625, 0.5, 0.625, 0.25, 0.625, 0.25, 0.625, 0.5, 0.375, 0.5, 0.375, 0.5, 0.625, 0.5, 0.625, 0.5, 0.625, 0.5, 0.625, 0.5, 0.625, 0.5, 0.875, 0.5, 0.625, 0.5, 0.625, 0.5, 0.875, 0.5, 0.625, 0.25, 0.625, 0.25, 0.625, 0.25, 0.625, 0.25, 0.375, 0.25, 0.625, 0.25, 0.625, 0.25, 0.375, 0.25, 0.375, 0.0, 0.625, 0.0, 0.625, 0.25, 0.375, 0.25, 0.375, 0.25, 0.625, 0.25, 0.625, 0.5, 0.375, 0.5, 0.375, 0.5, 0.625, 0.5, 0.625, 0.75, 0.375, 0.75, 0.625, 0.75, 0.625, 0.5, 0.625, 0.5, 0.625, 0.75, 0.625, 0.25, 0.625, 0.0, 0.625, 0.0, 0.625, 0.25, 0.625, 1.0, 0.625, 0.75, 0.625, 0.75, 0.625, 1.0, 0.875, 0.5, 0.625, 0.5, 0.625, 0.5, 0.875, 0.5, 0.625, 0.25, 0.625, 0.25, 0.625, 0.25, 0.625, 0.25, 0.625, 0.25, 0.625, 0.25, 0.625, 1.0, 0.625, 0.75, 0.625, 0.75, 0.625, 1.0, 0.625, 0.25, 0.625, 0.0, 0.625, 0.0, 0.625, 0.25, 0.625, 0.75, 0.625, 0.5, 0.625, 0.5, 0.625, 0.75, 0.625, 0.5, 0.625, 0.25, 0.625, 0.25, 0.625, 0.5, 0.625, 1.0, 0.625, 0.75, 0.625, 0.75, 0.625, 1.0, 0.625, 0.25, 0.625, 0.0, 0.625, 0.0, 0.625, 0.25, 0.625, 0.75, 0.625, 0.5, 0.625, 0.5, 0.625, 0.75, 0.625, 0.75, 0.625, 0.5, 0.625, 0.5, 0.625, 0.75, 0.625, 0.25, 0.625, 0.0, 0.625, 0.0, 0.625, 0.25, 0.625, 1.0, 0.625, 0.75, 0.625, 0.75, 0.625, 1.0, 0.625, 0.5, 0.625, 0.25, 0.625, 0.25, 0.625, 0.5, 0.625, 0.5, 0.625, 0.25, 0.625, 0.25, 0.625, 0.5, 0.625, 0.25, 0.625, 0.5, 0.625, 0.5, 0.625, 0.5, 0.625, 0.25, 0.625, 0.25, 0.625, 0.25, 0.625, 0.25, 0.625, 0.25, 0.625, 0.25, 0.625, 0.5, 0.625, 0.5, 0.625, 0.5, 0.625, 0.5, 0.625, 0.5, 0.625, 0.5, 0.625, 0.5, 0.625, 0.5, 0.625, 0.5, 0.625, 0.25, 0.625, 0.25, 0.625, 0.5, 0.625, 0.5, 0.625, 0.5, 0.625, 0.5, 0.625, 0.5, 0.625, 0.25, 0.625, 0.25, 0.625, 0.25, 0.625, 0.25, 0.625, 0.5, 0.625, 0.25, 0.625, 0.25, 0.625, 0.5, 0.625, 0.5, 0.625, 0.25, 0.625, 0.25, 0.625, 0.5, 0.625, 0.25, 0.625, 0.25, 0.625, 0.25, 0.625, 0.25, 0.625, 0.25, 0.625, 0.5, 0.625, 0.5, 0.625, 0.25, 0.625, 0.25, 0.625, 0.25, 0.625, 0.25, 0.625, 0.25, 0.625, 0.5, 0.625, 0.5, 0.625, 0.5, 0.625, 0.5, 0.625, 1.0, 0.625, 0.75, 0.625, 0.5, 0.625, 0.25, 0.875, 0.5, 0.625, 0.25, 0.625, 0.5, 0.625, 0.5, 0.375, 0.5, 0.375, 0.75, 0.375, 0.0, 0.375, 0.25, 0.375, 0.0, 0.375, 0.75, 0.625, 0.75, 0.625, 1.0, 0.625, 0.5, 0.625, 0.25, 0.625, 0.25, 0.625, 0.5, 0.625, 0.25, 0.625, 0.5, 0.625, 0.5, 0.625, 0.25, 0.625, 0.5, 0.625, 0.5, 0.625, 0.5, 0.625, 0.5, 0.625, 0.5, 0.625, 0.25, 0.625, 0.25, 0.625, 0.5, 0.625, 0.25, 0.625, 0.5, 0.625, 0.75, 0.625, 0.0, 0.625, 0.5, 0.625, 0.5, 0.625, 0.25, 0.625, 0.25, 0.875, 0.5, 0.625, 0.5, 0.625, 0.5, 0.875, 0.5, 0.625, 0.75, 0.625, 0.5, 0.625, 0.5, 0.625, 0.75, 0.625, 0.5, 0.875, 0.5, 0.875, 0.75, 0.625, 0.75, 0.625, 0.25, 0.625, 0.0, 0.625, 0.0, 0.625, 0.25, 0.625, 1.0, 0.625, 0.75, 0.625, 0.75, 0.625, 1.0, 0.875, 0.5, 0.625, 0.5, 0.625, 0.5, 0.875, 0.5, 0.625, 0.25, 0.625, 0.25, 0.625, 0.25, 0.625, 0.25, 0.625, 0.5, 0.625, 0.5, 0.625, 0.5, 0.625, 0.5, 0.625, 0.5, 0.625, 0.25, 0.625, 0.25, 0.625, 0.5, 0.625, 0.5, 0.625, 0.5, 0.625, 0.5, 0.625, 0.5, 0.625, 0.25, 0.625, 0.25, 0.625, 0.25, 0.625, 0.25, 0.625, 0.5, 0.625, 0.25, 0.625, 0.25, 0.625, 0.5, 0.875, 0.5, 0.625, 0.5, 0.625, 0.5, 0.875, 0.5, 0.625, 1.0, 0.625, 0.75, 0.625, 0.75, 0.625, 1.0, 0.625, 0.5, 0.625, 0.25, 0.625, 0.25, 0.625, 0.5, 0.625, 0.25, 0.625, 0.0, 0.625, 0.0, 0.625, 0.25, 0.625, 0.5, 0.625, 0.5, 0.625, 0.5, 0.625, 0.5, 0.625, 0.25, 0.625, 0.25, 0.625, 0.25, 0.625, 0.25, 0.625, 0.25, 0.625, 0.25, 0.625, 0.25, 0.625, 0.25, 0.625, 0.5, 0.625, 0.5, 0.625, 0.5, 0.625, 0.5, 0.625, 0.25, 0.625, 0.5, 0.625, 0.5, 0.625, 0.25, 0.625, 0.5, 0.625, 0.25, 0.625, 0.25, 0.625, 0.5, 0.625, 0.5, 0.625, 0.5, 0.625, 0.5, 0.625, 0.5, 0.625, 0.25, 0.625, 0.25, 0.625, 0.25, 0.625, 0.25, 0.875, 0.5, 0.625, 0.5, 0.625, 0.5, 0.875, 0.5, 0.625, 0.5, 0.875, 0.5, 0.875, 0.75, 0.625, 0.75, 0.625, 0.5, 0.625, 0.5, 0.625, 0.25, 0.625, 0.25, 0.625, 0.75, 0.625, 0.5, 0.625, 0.5, 0.625, 0.75, 0.625, 0.5, 0.625, 0.25, 0.625, 0.25, 0.625, 0.5, 0.625, 0.25, 0.625, 0.5, 0.625, 0.75, 0.625, 0.0])
me_cube_001.update()

# ---- objects
ob_light = bpy.data.objects.new('Light', light_light)
ob_camera = bpy.data.objects.new('Camera', cam_camera)
ob_cube = bpy.data.objects.new('Cube', me_cube_001)

# ---- transforms, parenting, visibility, modifiers, constraints
ob_light.location = (4.076, 1.005, 5.904)
ob_light.rotation_euler = (0.6503, 0.05522, 1.866)
ob_light.lock_rotations_4d = False
ob_light.empty_display_type = 'ARROWS'
ob_light.color = (0.0, 0.0, 0.0, 0.0)
ob_light.lineart.crease_threshold = 0.0
ob_camera.location = (7.359, -6.926, 4.958)
ob_camera.rotation_euler = (1.109, 0.0, 0.8149)
ob_camera.lock_rotations_4d = False
ob_camera.empty_display_type = 'ARROWS'
ob_camera.color = (0.0, 0.0, 0.0, 0.0)
ob_camera.display_type = 'WIRE'
ob_camera.lineart.crease_threshold = 0.0
ob_cube.location = (-0.1278, -2.209, 1.017)

# ---- collection membership
col_collection.objects.link(ob_light)
col_collection.objects.link(ob_camera)
col_collection.objects.link(ob_cube)

# ---- scene / render settings (as saved in the file)
scene.camera = ob_camera
scene.frame_start = 1; scene.frame_end = 250; scene.frame_set(1)
scene.render.engine = 'BLENDER_EEVEE_NEXT'
scene.cycles.sampling_pattern = 'TABULATED_SOBOL'
scene.cycles.use_light_tree = False
scene.view_settings.view_transform = 'Filmic'
bpy.context.view_layer.update()
